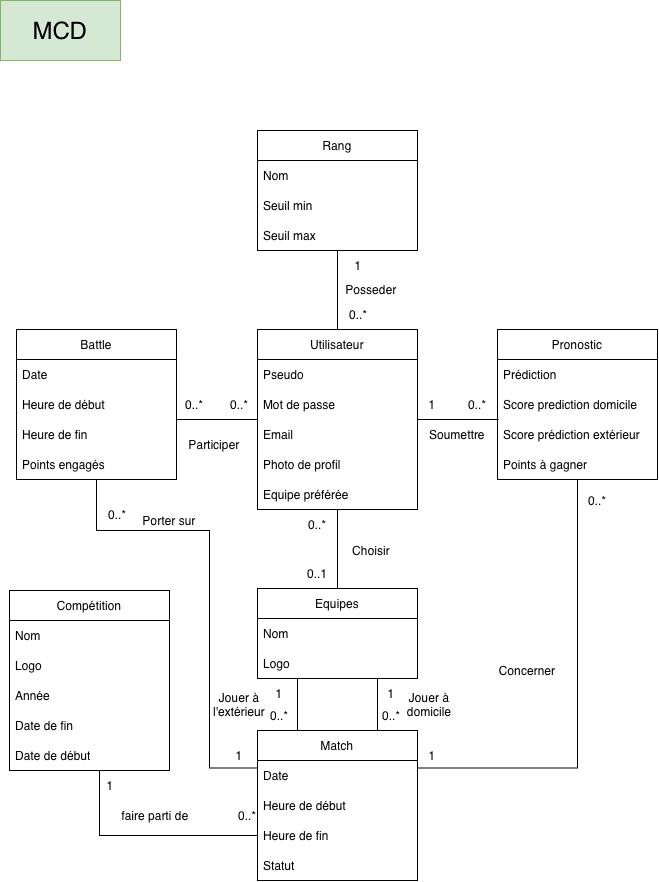

The diagram above was exported from draw.io. Its source (the exported page's mxGraphModel, read from the mxfile embedded in the PNG):
<mxGraphModel dx="2079" dy="1257" grid="1" gridSize="10" guides="1" tooltips="1" connect="1" arrows="1" fold="1" page="1" pageScale="1" pageWidth="827" pageHeight="1169" math="0" shadow="0">
  <root>
    <mxCell id="0" />
    <mxCell id="1" parent="0" />
    <mxCell id="AguMk28H-hI-5-C4f8yq-1" parent="1" style="rounded=0;whiteSpace=wrap;html=1;fillColor=#d5e8d4;strokeColor=#82b366;" value="&lt;font style=&quot;font-size: 24px;&quot;&gt;MCD&lt;/font&gt;" vertex="1">
      <mxGeometry height="60" width="120" x="81" y="80" as="geometry" />
    </mxCell>
    <mxCell id="k1Ok-x15zpaprD3l9g9r-88" edge="1" parent="1" source="k1Ok-x15zpaprD3l9g9r-4" style="edgeStyle=orthogonalEdgeStyle;rounded=0;orthogonalLoop=1;jettySize=auto;html=1;exitX=0;exitY=0.5;exitDx=0;exitDy=0;endArrow=none;endFill=0;">
      <mxGeometry relative="1" x="0.0037" as="geometry">
        <mxPoint x="257" y="499" as="targetPoint" />
      </mxGeometry>
    </mxCell>
    <mxCell id="8inDCoDHIyzeKXWr_l5c-19" edge="1" parent="1" source="k1Ok-x15zpaprD3l9g9r-4" style="edgeStyle=orthogonalEdgeStyle;rounded=0;orthogonalLoop=1;jettySize=auto;html=1;endArrow=none;endFill=0;entryX=0.5;entryY=1;entryDx=0;entryDy=0;" target="k1Ok-x15zpaprD3l9g9r-35">
      <mxGeometry relative="1" as="geometry">
        <mxPoint x="438" y="239" as="targetPoint" />
      </mxGeometry>
    </mxCell>
    <mxCell id="k1Ok-x15zpaprD3l9g9r-4" parent="1" style="swimlane;fontStyle=0;childLayout=stackLayout;horizontal=1;startSize=30;horizontalStack=0;resizeParent=1;resizeParentMax=0;resizeLast=0;collapsible=1;marginBottom=0;whiteSpace=wrap;html=1;" value="Utilisateur" vertex="1">
      <mxGeometry height="180" width="160" x="338" y="409" as="geometry" />
    </mxCell>
    <mxCell id="k1Ok-x15zpaprD3l9g9r-5" parent="k1Ok-x15zpaprD3l9g9r-4" style="text;strokeColor=none;fillColor=none;align=left;verticalAlign=middle;spacingLeft=4;spacingRight=4;overflow=hidden;points=[[0,0.5],[1,0.5]];portConstraint=eastwest;rotatable=0;whiteSpace=wrap;html=1;" value="Pseudo" vertex="1">
      <mxGeometry height="30" width="160" y="30" as="geometry" />
    </mxCell>
    <mxCell id="k1Ok-x15zpaprD3l9g9r-7" parent="k1Ok-x15zpaprD3l9g9r-4" style="text;strokeColor=none;fillColor=none;align=left;verticalAlign=middle;spacingLeft=4;spacingRight=4;overflow=hidden;points=[[0,0.5],[1,0.5]];portConstraint=eastwest;rotatable=0;whiteSpace=wrap;html=1;" value="Mot de passe" vertex="1">
      <mxGeometry height="30" width="160" y="60" as="geometry" />
    </mxCell>
    <mxCell id="k1Ok-x15zpaprD3l9g9r-8" parent="k1Ok-x15zpaprD3l9g9r-4" style="text;strokeColor=none;fillColor=none;align=left;verticalAlign=middle;spacingLeft=4;spacingRight=4;overflow=hidden;points=[[0,0.5],[1,0.5]];portConstraint=eastwest;rotatable=0;whiteSpace=wrap;html=1;" value="Email" vertex="1">
      <mxGeometry height="30" width="160" y="90" as="geometry" />
    </mxCell>
    <mxCell id="k1Ok-x15zpaprD3l9g9r-6" parent="k1Ok-x15zpaprD3l9g9r-4" style="text;strokeColor=none;fillColor=none;align=left;verticalAlign=middle;spacingLeft=4;spacingRight=4;overflow=hidden;points=[[0,0.5],[1,0.5]];portConstraint=eastwest;rotatable=0;whiteSpace=wrap;html=1;" value="Photo de profil" vertex="1">
      <mxGeometry height="30" width="160" y="120" as="geometry" />
    </mxCell>
    <mxCell id="k1Ok-x15zpaprD3l9g9r-51" parent="k1Ok-x15zpaprD3l9g9r-4" style="text;strokeColor=none;fillColor=none;align=left;verticalAlign=middle;spacingLeft=4;spacingRight=4;overflow=hidden;points=[[0,0.5],[1,0.5]];portConstraint=eastwest;rotatable=0;whiteSpace=wrap;html=1;" value="Equipe préférée" vertex="1">
      <mxGeometry height="30" width="160" y="150" as="geometry" />
    </mxCell>
    <mxCell id="8inDCoDHIyzeKXWr_l5c-23" edge="1" parent="1" source="k1Ok-x15zpaprD3l9g9r-10" style="edgeStyle=orthogonalEdgeStyle;rounded=0;orthogonalLoop=1;jettySize=auto;html=1;entryX=0.5;entryY=1;entryDx=0;entryDy=0;endArrow=none;endFill=0;" target="k1Ok-x15zpaprD3l9g9r-4">
      <mxGeometry relative="1" as="geometry" />
    </mxCell>
    <mxCell id="k1Ok-x15zpaprD3l9g9r-10" parent="1" style="swimlane;fontStyle=0;childLayout=stackLayout;horizontal=1;startSize=30;horizontalStack=0;resizeParent=1;resizeParentMax=0;resizeLast=0;collapsible=1;marginBottom=0;whiteSpace=wrap;html=1;" value="Equipes" vertex="1">
      <mxGeometry height="90" width="160" x="338" y="668" as="geometry" />
    </mxCell>
    <mxCell id="k1Ok-x15zpaprD3l9g9r-11" parent="k1Ok-x15zpaprD3l9g9r-10" style="text;strokeColor=none;fillColor=none;align=left;verticalAlign=middle;spacingLeft=4;spacingRight=4;overflow=hidden;points=[[0,0.5],[1,0.5]];portConstraint=eastwest;rotatable=0;whiteSpace=wrap;html=1;" value="Nom" vertex="1">
      <mxGeometry height="30" width="160" y="30" as="geometry" />
    </mxCell>
    <mxCell id="k1Ok-x15zpaprD3l9g9r-79" parent="k1Ok-x15zpaprD3l9g9r-10" style="text;strokeColor=none;fillColor=none;align=left;verticalAlign=middle;spacingLeft=4;spacingRight=4;overflow=hidden;points=[[0,0.5],[1,0.5]];portConstraint=eastwest;rotatable=0;whiteSpace=wrap;html=1;" value="Logo" vertex="1">
      <mxGeometry height="30" width="160" y="60" as="geometry" />
    </mxCell>
    <mxCell id="8inDCoDHIyzeKXWr_l5c-1" edge="1" parent="1" source="k1Ok-x15zpaprD3l9g9r-14" style="edgeStyle=orthogonalEdgeStyle;rounded=0;orthogonalLoop=1;jettySize=auto;html=1;entryX=0;entryY=0.5;entryDx=0;entryDy=0;endArrow=none;endFill=0;" target="k1Ok-x15zpaprD3l9g9r-78">
      <mxGeometry relative="1" x="0.248" as="geometry">
        <Array as="points">
          <mxPoint x="180" y="915" />
        </Array>
      </mxGeometry>
    </mxCell>
    <mxCell id="k1Ok-x15zpaprD3l9g9r-14" parent="1" style="swimlane;fontStyle=0;childLayout=stackLayout;horizontal=1;startSize=30;horizontalStack=0;resizeParent=1;resizeParentMax=0;resizeLast=0;collapsible=1;marginBottom=0;whiteSpace=wrap;html=1;" value="Compétition" vertex="1">
      <mxGeometry height="180" width="160" x="90" y="670" as="geometry" />
    </mxCell>
    <mxCell id="k1Ok-x15zpaprD3l9g9r-15" parent="k1Ok-x15zpaprD3l9g9r-14" style="text;strokeColor=none;fillColor=none;align=left;verticalAlign=middle;spacingLeft=4;spacingRight=4;overflow=hidden;points=[[0,0.5],[1,0.5]];portConstraint=eastwest;rotatable=0;whiteSpace=wrap;html=1;" value="Nom" vertex="1">
      <mxGeometry height="30" width="160" y="30" as="geometry" />
    </mxCell>
    <mxCell id="k1Ok-x15zpaprD3l9g9r-16" parent="k1Ok-x15zpaprD3l9g9r-14" style="text;strokeColor=none;fillColor=none;align=left;verticalAlign=middle;spacingLeft=4;spacingRight=4;overflow=hidden;points=[[0,0.5],[1,0.5]];portConstraint=eastwest;rotatable=0;whiteSpace=wrap;html=1;" value="Logo" vertex="1">
      <mxGeometry height="30" width="160" y="60" as="geometry" />
    </mxCell>
    <mxCell id="k1Ok-x15zpaprD3l9g9r-19" parent="k1Ok-x15zpaprD3l9g9r-14" style="text;strokeColor=none;fillColor=none;align=left;verticalAlign=middle;spacingLeft=4;spacingRight=4;overflow=hidden;points=[[0,0.5],[1,0.5]];portConstraint=eastwest;rotatable=0;whiteSpace=wrap;html=1;" value="Année" vertex="1">
      <mxGeometry height="30" width="160" y="90" as="geometry" />
    </mxCell>
    <mxCell id="k1Ok-x15zpaprD3l9g9r-20" parent="k1Ok-x15zpaprD3l9g9r-14" style="text;strokeColor=none;fillColor=none;align=left;verticalAlign=middle;spacingLeft=4;spacingRight=4;overflow=hidden;points=[[0,0.5],[1,0.5]];portConstraint=eastwest;rotatable=0;whiteSpace=wrap;html=1;" value="Date de fin" vertex="1">
      <mxGeometry height="30" width="160" y="120" as="geometry" />
    </mxCell>
    <mxCell id="k1Ok-x15zpaprD3l9g9r-28" parent="k1Ok-x15zpaprD3l9g9r-14" style="text;strokeColor=none;fillColor=none;align=left;verticalAlign=middle;spacingLeft=4;spacingRight=4;overflow=hidden;points=[[0,0.5],[1,0.5]];portConstraint=eastwest;rotatable=0;whiteSpace=wrap;html=1;" value="Date de début" vertex="1">
      <mxGeometry height="30" width="160" y="150" as="geometry" />
    </mxCell>
    <mxCell id="8inDCoDHIyzeKXWr_l5c-21" edge="1" parent="1" source="k1Ok-x15zpaprD3l9g9r-21" style="edgeStyle=orthogonalEdgeStyle;rounded=0;orthogonalLoop=1;jettySize=auto;html=1;exitX=0.25;exitY=0;exitDx=0;exitDy=0;entryX=0.25;entryY=1;entryDx=0;entryDy=0;endArrow=none;endFill=0;" target="k1Ok-x15zpaprD3l9g9r-10">
      <mxGeometry relative="1" as="geometry" />
    </mxCell>
    <mxCell id="8inDCoDHIyzeKXWr_l5c-22" edge="1" parent="1" source="k1Ok-x15zpaprD3l9g9r-21" style="edgeStyle=orthogonalEdgeStyle;rounded=0;orthogonalLoop=1;jettySize=auto;html=1;exitX=0.75;exitY=0;exitDx=0;exitDy=0;entryX=0.75;entryY=1;entryDx=0;entryDy=0;endArrow=none;endFill=0;" target="k1Ok-x15zpaprD3l9g9r-10">
      <mxGeometry relative="1" as="geometry" />
    </mxCell>
    <mxCell id="k1Ok-x15zpaprD3l9g9r-21" parent="1" style="swimlane;fontStyle=0;childLayout=stackLayout;horizontal=1;startSize=30;horizontalStack=0;resizeParent=1;resizeParentMax=0;resizeLast=0;collapsible=1;marginBottom=0;whiteSpace=wrap;html=1;" value="Match" vertex="1">
      <mxGeometry height="150" width="160" x="338" y="810" as="geometry" />
    </mxCell>
    <mxCell id="k1Ok-x15zpaprD3l9g9r-22" parent="k1Ok-x15zpaprD3l9g9r-21" style="text;strokeColor=none;fillColor=none;align=left;verticalAlign=middle;spacingLeft=4;spacingRight=4;overflow=hidden;points=[[0,0.5],[1,0.5]];portConstraint=eastwest;rotatable=0;whiteSpace=wrap;html=1;" value="Date" vertex="1">
      <mxGeometry height="30" width="160" y="30" as="geometry" />
    </mxCell>
    <mxCell id="k1Ok-x15zpaprD3l9g9r-98" parent="k1Ok-x15zpaprD3l9g9r-21" style="text;strokeColor=none;fillColor=none;align=left;verticalAlign=middle;spacingLeft=4;spacingRight=4;overflow=hidden;points=[[0,0.5],[1,0.5]];portConstraint=eastwest;rotatable=0;whiteSpace=wrap;html=1;" value="Heure de début" vertex="1">
      <mxGeometry height="30" width="160" y="60" as="geometry" />
    </mxCell>
    <mxCell id="k1Ok-x15zpaprD3l9g9r-78" parent="k1Ok-x15zpaprD3l9g9r-21" style="text;strokeColor=none;fillColor=none;align=left;verticalAlign=middle;spacingLeft=4;spacingRight=4;overflow=hidden;points=[[0,0.5],[1,0.5]];portConstraint=eastwest;rotatable=0;whiteSpace=wrap;html=1;" value="Heure de fin" vertex="1">
      <mxGeometry height="30" width="160" y="90" as="geometry" />
    </mxCell>
    <mxCell id="k1Ok-x15zpaprD3l9g9r-23" parent="k1Ok-x15zpaprD3l9g9r-21" style="text;strokeColor=none;fillColor=none;align=left;verticalAlign=middle;spacingLeft=4;spacingRight=4;overflow=hidden;points=[[0,0.5],[1,0.5]];portConstraint=eastwest;rotatable=0;whiteSpace=wrap;html=1;" value="Statut" vertex="1">
      <mxGeometry height="30" width="160" y="120" as="geometry" />
    </mxCell>
    <mxCell id="k1Ok-x15zpaprD3l9g9r-86" edge="1" parent="1" source="k1Ok-x15zpaprD3l9g9r-29" style="edgeStyle=orthogonalEdgeStyle;rounded=0;orthogonalLoop=1;jettySize=auto;html=1;exitX=0.5;exitY=1;exitDx=0;exitDy=0;entryX=1;entryY=0.25;entryDx=0;entryDy=0;endArrow=none;endFill=0;" target="k1Ok-x15zpaprD3l9g9r-21">
      <mxGeometry relative="1" as="geometry" />
    </mxCell>
    <mxCell id="k1Ok-x15zpaprD3l9g9r-29" parent="1" style="swimlane;fontStyle=0;childLayout=stackLayout;horizontal=1;startSize=30;horizontalStack=0;resizeParent=1;resizeParentMax=0;resizeLast=0;collapsible=1;marginBottom=0;whiteSpace=wrap;html=1;" value="Pronostic" vertex="1">
      <mxGeometry height="150" width="160" x="578" y="409" as="geometry" />
    </mxCell>
    <mxCell id="k1Ok-x15zpaprD3l9g9r-95" parent="k1Ok-x15zpaprD3l9g9r-29" style="text;strokeColor=none;fillColor=none;align=left;verticalAlign=middle;spacingLeft=4;spacingRight=4;overflow=hidden;points=[[0,0.5],[1,0.5]];portConstraint=eastwest;rotatable=0;whiteSpace=wrap;html=1;" value="Prédiction" vertex="1">
      <mxGeometry height="30" width="160" y="30" as="geometry" />
    </mxCell>
    <mxCell id="k1Ok-x15zpaprD3l9g9r-33" parent="k1Ok-x15zpaprD3l9g9r-29" style="text;strokeColor=none;fillColor=none;align=left;verticalAlign=middle;spacingLeft=4;spacingRight=4;overflow=hidden;points=[[0,0.5],[1,0.5]];portConstraint=eastwest;rotatable=0;whiteSpace=wrap;html=1;" value="Score prediction domicile" vertex="1">
      <mxGeometry height="30" width="160" y="60" as="geometry" />
    </mxCell>
    <mxCell id="k1Ok-x15zpaprD3l9g9r-45" parent="k1Ok-x15zpaprD3l9g9r-29" style="text;strokeColor=none;fillColor=none;align=left;verticalAlign=middle;spacingLeft=4;spacingRight=4;overflow=hidden;points=[[0,0.5],[1,0.5]];portConstraint=eastwest;rotatable=0;whiteSpace=wrap;html=1;" value="Score prédiction extérieur" vertex="1">
      <mxGeometry height="30" width="160" y="90" as="geometry" />
    </mxCell>
    <mxCell id="k1Ok-x15zpaprD3l9g9r-34" parent="k1Ok-x15zpaprD3l9g9r-29" style="text;strokeColor=none;fillColor=none;align=left;verticalAlign=middle;spacingLeft=4;spacingRight=4;overflow=hidden;points=[[0,0.5],[1,0.5]];portConstraint=eastwest;rotatable=0;whiteSpace=wrap;html=1;" value="Points à gagner" vertex="1">
      <mxGeometry height="30" width="160" y="120" as="geometry" />
    </mxCell>
    <mxCell id="k1Ok-x15zpaprD3l9g9r-35" parent="1" style="swimlane;fontStyle=0;childLayout=stackLayout;horizontal=1;startSize=30;horizontalStack=0;resizeParent=1;resizeParentMax=0;resizeLast=0;collapsible=1;marginBottom=0;whiteSpace=wrap;html=1;" value="Rang" vertex="1">
      <mxGeometry height="120" width="160" x="338" y="210" as="geometry" />
    </mxCell>
    <mxCell id="k1Ok-x15zpaprD3l9g9r-36" parent="k1Ok-x15zpaprD3l9g9r-35" style="text;strokeColor=none;fillColor=none;align=left;verticalAlign=middle;spacingLeft=4;spacingRight=4;overflow=hidden;points=[[0,0.5],[1,0.5]];portConstraint=eastwest;rotatable=0;whiteSpace=wrap;html=1;" value="Nom" vertex="1">
      <mxGeometry height="30" width="160" y="30" as="geometry" />
    </mxCell>
    <mxCell id="k1Ok-x15zpaprD3l9g9r-37" parent="k1Ok-x15zpaprD3l9g9r-35" style="text;strokeColor=none;fillColor=none;align=left;verticalAlign=middle;spacingLeft=4;spacingRight=4;overflow=hidden;points=[[0,0.5],[1,0.5]];portConstraint=eastwest;rotatable=0;whiteSpace=wrap;html=1;" value="Seuil min" vertex="1">
      <mxGeometry height="30" width="160" y="60" as="geometry" />
    </mxCell>
    <mxCell id="k1Ok-x15zpaprD3l9g9r-38" parent="k1Ok-x15zpaprD3l9g9r-35" style="text;strokeColor=none;fillColor=none;align=left;verticalAlign=middle;spacingLeft=4;spacingRight=4;overflow=hidden;points=[[0,0.5],[1,0.5]];portConstraint=eastwest;rotatable=0;whiteSpace=wrap;html=1;" value="Seuil max" vertex="1">
      <mxGeometry height="30" width="160" y="90" as="geometry" />
    </mxCell>
    <mxCell id="k1Ok-x15zpaprD3l9g9r-91" edge="1" parent="1" source="k1Ok-x15zpaprD3l9g9r-41" style="edgeStyle=orthogonalEdgeStyle;rounded=0;orthogonalLoop=1;jettySize=auto;html=1;exitX=0.5;exitY=1;exitDx=0;exitDy=0;entryX=0;entryY=0.25;entryDx=0;entryDy=0;endArrow=none;endFill=0;" target="k1Ok-x15zpaprD3l9g9r-21">
      <mxGeometry relative="1" x="0.0901" as="geometry">
        <Array as="points">
          <mxPoint x="177" y="610" />
          <mxPoint x="290" y="610" />
          <mxPoint x="290" y="847.5" />
        </Array>
      </mxGeometry>
    </mxCell>
    <mxCell id="k1Ok-x15zpaprD3l9g9r-41" parent="1" style="swimlane;fontStyle=0;childLayout=stackLayout;horizontal=1;startSize=30;horizontalStack=0;resizeParent=1;resizeParentMax=0;resizeLast=0;collapsible=1;marginBottom=0;whiteSpace=wrap;html=1;" value="Battle" vertex="1">
      <mxGeometry height="150" width="160" x="97" y="409" as="geometry" />
    </mxCell>
    <mxCell id="k1Ok-x15zpaprD3l9g9r-44" parent="k1Ok-x15zpaprD3l9g9r-41" style="text;strokeColor=none;fillColor=none;align=left;verticalAlign=middle;spacingLeft=4;spacingRight=4;overflow=hidden;points=[[0,0.5],[1,0.5]];portConstraint=eastwest;rotatable=0;whiteSpace=wrap;html=1;" value="Date" vertex="1">
      <mxGeometry height="30" width="160" y="30" as="geometry" />
    </mxCell>
    <mxCell id="k1Ok-x15zpaprD3l9g9r-97" parent="k1Ok-x15zpaprD3l9g9r-41" style="text;strokeColor=none;fillColor=none;align=left;verticalAlign=middle;spacingLeft=4;spacingRight=4;overflow=hidden;points=[[0,0.5],[1,0.5]];portConstraint=eastwest;rotatable=0;whiteSpace=wrap;html=1;" value="Heure de début" vertex="1">
      <mxGeometry height="30" width="160" y="60" as="geometry" />
    </mxCell>
    <mxCell id="k1Ok-x15zpaprD3l9g9r-77" parent="k1Ok-x15zpaprD3l9g9r-41" style="text;strokeColor=none;fillColor=none;align=left;verticalAlign=middle;spacingLeft=4;spacingRight=4;overflow=hidden;points=[[0,0.5],[1,0.5]];portConstraint=eastwest;rotatable=0;whiteSpace=wrap;html=1;" value="Heure de fin" vertex="1">
      <mxGeometry height="30" width="160" y="90" as="geometry" />
    </mxCell>
    <mxCell id="k1Ok-x15zpaprD3l9g9r-76" parent="k1Ok-x15zpaprD3l9g9r-41" style="text;strokeColor=none;fillColor=none;align=left;verticalAlign=middle;spacingLeft=4;spacingRight=4;overflow=hidden;points=[[0,0.5],[1,0.5]];portConstraint=eastwest;rotatable=0;whiteSpace=wrap;html=1;" value="Points engagés" vertex="1">
      <mxGeometry height="30" width="160" y="120" as="geometry" />
    </mxCell>
    <mxCell id="k1Ok-x15zpaprD3l9g9r-50" parent="1" style="text;html=1;whiteSpace=wrap;strokeColor=none;fillColor=none;align=center;verticalAlign=middle;rounded=0;" value="faire parti de" vertex="1">
      <mxGeometry height="30" width="70" x="201" y="880" as="geometry" />
    </mxCell>
    <mxCell id="k1Ok-x15zpaprD3l9g9r-56" parent="1" style="text;html=1;whiteSpace=wrap;strokeColor=none;fillColor=none;align=center;verticalAlign=middle;rounded=0;" value="Jouer à domicile" vertex="1">
      <mxGeometry height="30" width="60" x="480" y="769" as="geometry" />
    </mxCell>
    <mxCell id="k1Ok-x15zpaprD3l9g9r-58" parent="1" style="text;html=1;whiteSpace=wrap;strokeColor=none;fillColor=none;align=center;verticalAlign=middle;rounded=0;" value="Choisir" vertex="1">
      <mxGeometry height="30" width="60" x="422" y="615" as="geometry" />
    </mxCell>
    <mxCell id="k1Ok-x15zpaprD3l9g9r-60" parent="1" style="text;html=1;whiteSpace=wrap;strokeColor=none;fillColor=none;align=center;verticalAlign=middle;rounded=0;" value="Soumettre" vertex="1">
      <mxGeometry height="30" width="60" x="508" y="499" as="geometry" />
    </mxCell>
    <mxCell id="k1Ok-x15zpaprD3l9g9r-62" parent="1" style="text;html=1;whiteSpace=wrap;strokeColor=none;fillColor=none;align=center;verticalAlign=middle;rounded=0;" value="Posseder" vertex="1">
      <mxGeometry height="30" width="60" x="422" y="354" as="geometry" />
    </mxCell>
    <mxCell id="k1Ok-x15zpaprD3l9g9r-75" parent="1" style="text;html=1;whiteSpace=wrap;strokeColor=none;fillColor=none;align=center;verticalAlign=middle;rounded=0;" value="Concerner" vertex="1">
      <mxGeometry height="30" width="60" x="578" y="735" as="geometry" />
    </mxCell>
    <mxCell id="k1Ok-x15zpaprD3l9g9r-81" parent="1" style="text;html=1;whiteSpace=wrap;strokeColor=none;fillColor=none;align=center;verticalAlign=middle;rounded=0;" value="Participer" vertex="1">
      <mxGeometry height="30" width="60" x="265" y="509" as="geometry" />
    </mxCell>
    <mxCell id="k1Ok-x15zpaprD3l9g9r-90" parent="1" style="text;html=1;whiteSpace=wrap;strokeColor=none;fillColor=none;align=center;verticalAlign=middle;rounded=0;" value="Porter sur" vertex="1">
      <mxGeometry height="30" width="60" x="220" y="585" as="geometry" />
    </mxCell>
    <mxCell id="6ka6LOaelK_QaGEKKci0-1" parent="1" style="text;html=1;whiteSpace=wrap;strokeColor=none;fillColor=none;align=center;verticalAlign=middle;rounded=0;" value="1" vertex="1">
      <mxGeometry height="30" width="20" x="429" y="330" as="geometry" />
    </mxCell>
    <mxCell id="6ka6LOaelK_QaGEKKci0-2" parent="1" style="text;html=1;whiteSpace=wrap;strokeColor=none;fillColor=none;align=center;verticalAlign=middle;rounded=0;" value="0..*" vertex="1">
      <mxGeometry height="30" width="20" x="429" y="379" as="geometry" />
    </mxCell>
    <mxCell id="8inDCoDHIyzeKXWr_l5c-5" parent="1" style="text;html=1;whiteSpace=wrap;strokeColor=none;fillColor=none;align=center;verticalAlign=middle;rounded=0;" value="0..1" vertex="1">
      <mxGeometry height="30" width="20" x="388" y="638" as="geometry" />
    </mxCell>
    <mxCell id="8inDCoDHIyzeKXWr_l5c-6" parent="1" style="text;html=1;whiteSpace=wrap;strokeColor=none;fillColor=none;align=center;verticalAlign=middle;rounded=0;" value="0..*" vertex="1">
      <mxGeometry height="30" width="20" x="388" y="589" as="geometry" />
    </mxCell>
    <mxCell id="8inDCoDHIyzeKXWr_l5c-7" parent="1" style="text;html=1;whiteSpace=wrap;strokeColor=none;fillColor=none;align=center;verticalAlign=middle;rounded=0;" value="1" vertex="1">
      <mxGeometry height="30" width="20" x="503" y="469" as="geometry" />
    </mxCell>
    <mxCell id="8inDCoDHIyzeKXWr_l5c-8" parent="1" style="text;html=1;whiteSpace=wrap;strokeColor=none;fillColor=none;align=center;verticalAlign=middle;rounded=0;" value="0..*" vertex="1">
      <mxGeometry height="30" width="20" x="548" y="469" as="geometry" />
    </mxCell>
    <mxCell id="8inDCoDHIyzeKXWr_l5c-9" parent="1" style="text;html=1;whiteSpace=wrap;strokeColor=none;fillColor=none;align=center;verticalAlign=middle;rounded=0;" value="0..*" vertex="1">
      <mxGeometry height="30" width="20" x="668" y="565" as="geometry" />
    </mxCell>
    <mxCell id="8inDCoDHIyzeKXWr_l5c-10" parent="1" style="text;html=1;whiteSpace=wrap;strokeColor=none;fillColor=none;align=center;verticalAlign=middle;rounded=0;" value="1" vertex="1">
      <mxGeometry height="30" width="20" x="503" y="820" as="geometry" />
    </mxCell>
    <mxCell id="8inDCoDHIyzeKXWr_l5c-11" parent="1" style="text;html=1;whiteSpace=wrap;strokeColor=none;fillColor=none;align=center;verticalAlign=middle;rounded=0;" value="1" vertex="1">
      <mxGeometry height="30" width="20" x="310" y="820" as="geometry" />
    </mxCell>
    <mxCell id="8inDCoDHIyzeKXWr_l5c-12" parent="1" style="text;html=1;whiteSpace=wrap;strokeColor=none;fillColor=none;align=center;verticalAlign=middle;rounded=0;" value="0..*" vertex="1">
      <mxGeometry height="30" width="20" x="188" y="579" as="geometry" />
    </mxCell>
    <mxCell id="8inDCoDHIyzeKXWr_l5c-13" parent="1" style="text;html=1;whiteSpace=wrap;strokeColor=none;fillColor=none;align=center;verticalAlign=middle;rounded=0;" value="0..*" vertex="1">
      <mxGeometry height="30" width="20" x="265" y="469" as="geometry" />
    </mxCell>
    <mxCell id="8inDCoDHIyzeKXWr_l5c-14" parent="1" style="text;html=1;whiteSpace=wrap;strokeColor=none;fillColor=none;align=center;verticalAlign=middle;rounded=0;" value="0..*" vertex="1">
      <mxGeometry height="30" width="20" x="310" y="469" as="geometry" />
    </mxCell>
    <mxCell id="8inDCoDHIyzeKXWr_l5c-15" parent="1" style="text;html=1;whiteSpace=wrap;strokeColor=none;fillColor=none;align=center;verticalAlign=middle;rounded=0;" value="0..*" vertex="1">
      <mxGeometry height="30" width="20" x="318" y="880" as="geometry" />
    </mxCell>
    <mxCell id="8inDCoDHIyzeKXWr_l5c-16" parent="1" style="text;html=1;whiteSpace=wrap;strokeColor=none;fillColor=none;align=center;verticalAlign=middle;rounded=0;" value="1" vertex="1">
      <mxGeometry height="30" width="20" x="181" y="850" as="geometry" />
    </mxCell>
    <mxCell id="8inDCoDHIyzeKXWr_l5c-27" edge="1" parent="1" style="edgeStyle=orthogonalEdgeStyle;rounded=0;orthogonalLoop=1;jettySize=auto;html=1;exitX=0;exitY=0.5;exitDx=0;exitDy=0;endArrow=none;endFill=0;">
      <mxGeometry relative="1" x="0.0037" as="geometry">
        <mxPoint x="579" y="499" as="sourcePoint" />
        <mxPoint x="498" y="499" as="targetPoint" />
      </mxGeometry>
    </mxCell>
    <mxCell id="8inDCoDHIyzeKXWr_l5c-28" parent="1" style="text;html=1;whiteSpace=wrap;strokeColor=none;fillColor=none;align=center;verticalAlign=middle;rounded=0;" value="1" vertex="1">
      <mxGeometry height="30" width="20" x="350" y="758" as="geometry" />
    </mxCell>
    <mxCell id="8inDCoDHIyzeKXWr_l5c-29" parent="1" style="text;html=1;whiteSpace=wrap;strokeColor=none;fillColor=none;align=center;verticalAlign=middle;rounded=0;" value="0..*" vertex="1">
      <mxGeometry height="30" width="20" x="350" y="780" as="geometry" />
    </mxCell>
    <mxCell id="8inDCoDHIyzeKXWr_l5c-30" parent="1" style="text;html=1;whiteSpace=wrap;strokeColor=none;fillColor=none;align=center;verticalAlign=middle;rounded=0;" value="1" vertex="1">
      <mxGeometry height="30" width="20" x="462" y="758" as="geometry" />
    </mxCell>
    <mxCell id="8inDCoDHIyzeKXWr_l5c-31" parent="1" style="text;html=1;whiteSpace=wrap;strokeColor=none;fillColor=none;align=center;verticalAlign=middle;rounded=0;" value="0..*" vertex="1">
      <mxGeometry height="30" width="20" x="462" y="780" as="geometry" />
    </mxCell>
    <mxCell id="m8p0pei2TKkmBiYV1xd8-1" parent="1" style="text;html=1;whiteSpace=wrap;strokeColor=none;fillColor=none;align=center;verticalAlign=middle;rounded=0;" value="Jouer à l'extérieur" vertex="1">
      <mxGeometry height="30" width="60" x="290" y="769" as="geometry" />
    </mxCell>
  </root>
</mxGraphModel>